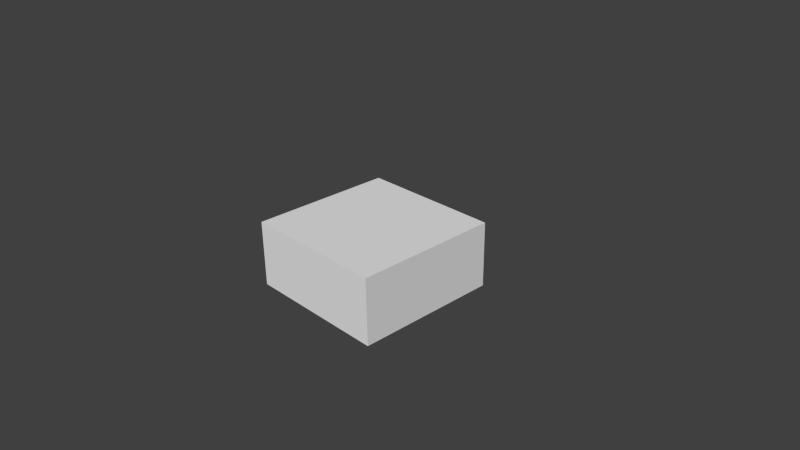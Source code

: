 # Source: record_stack_3.blend  (saved by Blender 2.71.0; exported with 4.5.12 LTS)
import bpy
from mathutils import Matrix  # noqa: F401  (used for matrix-valued properties, if any)

bpy.ops.wm.read_factory_settings(use_empty=True)
scene = bpy.context.scene
scene.name = 'Scene'

# ---- collections
col_collection_1 = bpy.data.collections.new('Collection 1'); scene.collection.children.link(col_collection_1)

# ---- materials (node trees are filled in below, after node groups)
mat_material = bpy.data.materials.new('Material')
mat_material.alpha_threshold = 0.0
mat_material.use_transparent_shadow = False
mat_material.roughness = 0.5
mat_material.line_color = (0.0, 0.0, 0.0, 1.0)

# ---- material node trees

# ---- world
world_world = bpy.data.worlds.new('World'); scene.world = world_world
world_world.color = (0.05088, 0.05088, 0.05088)
world_world.use_sun_shadow = False
world_world.sun_shadow_jitter_overblur = 0.0
world_world.cycles.sampling_method = 'MANUAL'
world_world.cycles.sample_map_resolution = 256

# ---- cameras
cam_camera = bpy.data.cameras.new('Camera')
cam_camera.clip_end = 100.0
cam_camera.lens = 35.0
cam_camera.sensor_width = 32.0
cam_camera.sensor_height = 18.0
cam_camera.ortho_scale = 7.314
cam_camera.dof.focus_distance = 0.0
cam_camera.dof.aperture_fstop = 128.0

# ---- meshes
me_cube = bpy.data.meshes.new('Cube')
me_cube.from_pydata([(1.0, 1.0, -1.0), (1.0, -1.0, -1.0), (-1.0, -1.0, -1.0), (-1.0, 1.0, -1.0), (1.0, 1.0, 1.0), (1.0, -1.0, 1.0), (-1.0, -1.0, 1.0), (-1.0, 1.0, 1.0)], [], [(0, 1, 2, 3), (4, 7, 6, 5), (0, 4, 5, 1), (1, 5, 6, 2), (2, 6, 7, 3), (4, 0, 3, 7)])
_uv = me_cube.uv_layers.new(name='UVMap')
_uv.uv.foreach_set('vector', [0.0, 0.0, 0.0, 0.0, 0.0, 0.0, 0.0, 0.0, 0.9106, 0.8891, 0.1174, 0.8616, 0.1245, 0.1062, 0.9036, 0.07636, 0.7183, 0.08969, 0.338, 0.05044, 0.365, 0.9887, 0.7012, 0.9479, 0.674, 0.9319, 0.3097, 0.9515, 0.3391, 0.09101, 0.7181, 0.127, 0.6654, 0.9189, 0.3283, 0.9263, 0.3765, 0.0943, 0.707, 0.1347, 0.3278, 0.06729, 0.6116, 0.1104, 0.5722, 0.9194, 0.2811, 0.9048])
me_cube.materials.append(mat_material)
me_cube.use_remesh_preserve_volume = False
me_cube.use_remesh_preserve_attributes = False
me_cube.use_mirror_vertex_groups = False
me_cube.update()

# ---- objects
ob_cube = bpy.data.objects.new('Cube', me_cube)
ob_camera = bpy.data.objects.new('Camera', cam_camera)

# ---- transforms, parenting, visibility, modifiers, constraints
ob_cube.location = (0.0, 0.0, 0.0)
ob_cube.scale = (1.0, 1.0, 0.4552)
ob_cube.lock_rotations_4d = False
ob_cube.empty_display_type = 'ARROWS'
ob_cube.lineart.crease_threshold = 0.0
ob_camera.location = (7.481, -6.508, 5.344)
ob_camera.rotation_euler = (1.109, 0.01082, 0.8149)
ob_camera.lock_rotations_4d = False
ob_camera.empty_display_type = 'ARROWS'
ob_camera.color = (0.0, 0.0, 0.0, 0.0)
ob_camera.display_type = 'WIRE'
ob_camera.lineart.crease_threshold = 0.0

# ---- collection membership
col_collection_1.objects.link(ob_cube)
col_collection_1.objects.link(ob_camera)

# ---- scene / render settings (as saved in the file)
scene.camera = ob_camera
scene.frame_start = 1; scene.frame_end = 250; scene.frame_set(1)
scene.render.engine = 'BLENDER_EEVEE_NEXT'
scene.render.resolution_percentage = 50
scene.render.dither_intensity = 0.0
scene.cycles.use_denoising = False
scene.cycles.samples = 10
scene.cycles.sampling_pattern = 'TABULATED_SOBOL'
scene.cycles.light_sampling_threshold = 0.0
scene.cycles.use_adaptive_sampling = False
scene.cycles.use_light_tree = False
scene.cycles.blur_glossy = 0.0
scene.cycles.volume_bounces = 1
scene.cycles.pixel_filter_type = 'GAUSSIAN'
scene.cycles.sample_clamp_indirect = 0.0
scene.view_settings.view_transform = 'Standard'
bpy.context.view_layer.update()

# ---- added for rendering (the .blend has no usable light): sun
light_auto_sun = bpy.data.lights.new('AutoSun', 'SUN')
light_auto_sun.energy = 3.0
light_auto_sun.angle = 0.0523599
ob_auto_sun = bpy.data.objects.new('AutoSun', light_auto_sun)
scene.collection.objects.link(ob_auto_sun)
ob_auto_sun.rotation_euler = (0.872665, 0.174533, 0.523599)
bpy.context.view_layer.update()
